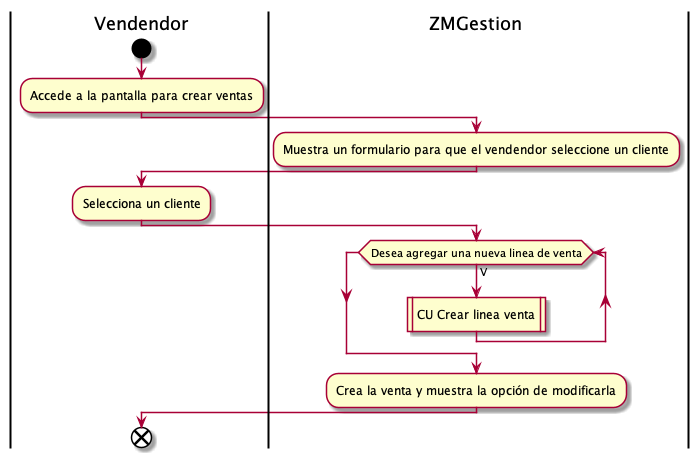

The diagram above was rendered by PlantUML. Its source (embedded in the PNG):
@startuml crearVenta
|Vendendor|
start
:Accede a la pantalla para crear ventas;
|ZMGestion|
:Muestra un formulario para que el vendendor seleccione un cliente;
|Vendendor|
:Selecciona un cliente;
|ZMGestion|
while(Desea agregar una nueva linea de venta) is (V)
:CU Crear linea venta|
end while
:Crea la venta y muestra la opción de modificarla;
|Vendendor|
end
@enduml